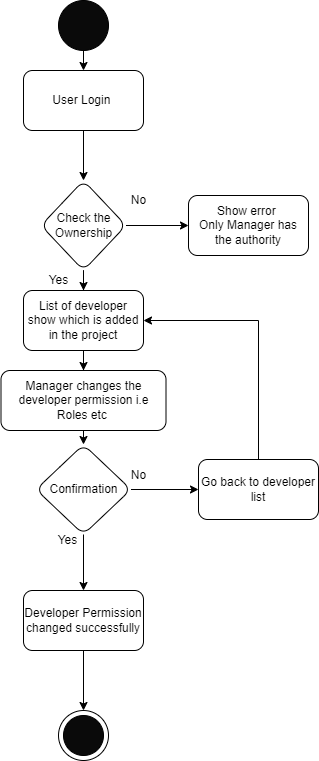

The diagram above was exported from draw.io. Its source (the exported page's mxGraphModel, read from the mxfile embedded in the PNG):
<mxGraphModel dx="398" dy="415" grid="1" gridSize="10" guides="1" tooltips="1" connect="1" arrows="1" fold="1" page="1" pageScale="1" pageWidth="827" pageHeight="1169" math="0" shadow="0">
  <root>
    <mxCell id="0" />
    <mxCell id="1" parent="0" />
    <mxCell id="vSj5OcMLWK0AE6LoMjmY-44" style="edgeStyle=orthogonalEdgeStyle;rounded=0;orthogonalLoop=1;jettySize=auto;html=1;exitX=0.5;exitY=1;exitDx=0;exitDy=0;entryX=0.5;entryY=0;entryDx=0;entryDy=0;" edge="1" parent="1" source="vSj5OcMLWK0AE6LoMjmY-45" target="vSj5OcMLWK0AE6LoMjmY-47">
      <mxGeometry relative="1" as="geometry" />
    </mxCell>
    <mxCell id="vSj5OcMLWK0AE6LoMjmY-45" value="" style="ellipse;whiteSpace=wrap;html=1;aspect=fixed;fillColor=#0A0A0A;" vertex="1" parent="1">
      <mxGeometry x="190" y="120" width="50" height="50" as="geometry" />
    </mxCell>
    <mxCell id="vSj5OcMLWK0AE6LoMjmY-46" value="" style="edgeStyle=orthogonalEdgeStyle;rounded=0;orthogonalLoop=1;jettySize=auto;html=1;" edge="1" parent="1" source="vSj5OcMLWK0AE6LoMjmY-47" target="vSj5OcMLWK0AE6LoMjmY-52">
      <mxGeometry relative="1" as="geometry" />
    </mxCell>
    <mxCell id="vSj5OcMLWK0AE6LoMjmY-47" value="User Login&amp;nbsp;" style="rounded=1;whiteSpace=wrap;html=1;fillColor=#FFFFFF;" vertex="1" parent="1">
      <mxGeometry x="155" y="190" width="120" height="60" as="geometry" />
    </mxCell>
    <mxCell id="vSj5OcMLWK0AE6LoMjmY-48" value="" style="ellipse;whiteSpace=wrap;html=1;aspect=fixed;fillColor=#FFFFFF;" vertex="1" parent="1">
      <mxGeometry x="190" y="830" width="50" height="50" as="geometry" />
    </mxCell>
    <mxCell id="vSj5OcMLWK0AE6LoMjmY-49" value="" style="ellipse;whiteSpace=wrap;html=1;aspect=fixed;fillColor=#0A0A0A;" vertex="1" parent="1">
      <mxGeometry x="195" y="835" width="40" height="40" as="geometry" />
    </mxCell>
    <mxCell id="vSj5OcMLWK0AE6LoMjmY-50" value="" style="edgeStyle=orthogonalEdgeStyle;rounded=0;orthogonalLoop=1;jettySize=auto;html=1;" edge="1" parent="1" source="vSj5OcMLWK0AE6LoMjmY-52" target="vSj5OcMLWK0AE6LoMjmY-53">
      <mxGeometry relative="1" as="geometry" />
    </mxCell>
    <mxCell id="vSj5OcMLWK0AE6LoMjmY-51" value="" style="edgeStyle=orthogonalEdgeStyle;rounded=0;orthogonalLoop=1;jettySize=auto;html=1;" edge="1" parent="1" source="vSj5OcMLWK0AE6LoMjmY-52" target="vSj5OcMLWK0AE6LoMjmY-57">
      <mxGeometry relative="1" as="geometry" />
    </mxCell>
    <mxCell id="vSj5OcMLWK0AE6LoMjmY-52" value="Check the Ownership" style="rhombus;whiteSpace=wrap;html=1;fillColor=#FFFFFF;rounded=1;" vertex="1" parent="1">
      <mxGeometry x="172.5" y="300" width="85" height="90" as="geometry" />
    </mxCell>
    <mxCell id="vSj5OcMLWK0AE6LoMjmY-53" value="Show error&amp;nbsp;&lt;br&gt;Only Manager has the authority" style="whiteSpace=wrap;html=1;fillColor=#FFFFFF;rounded=1;" vertex="1" parent="1">
      <mxGeometry x="320" y="315" width="120" height="60" as="geometry" />
    </mxCell>
    <mxCell id="vSj5OcMLWK0AE6LoMjmY-54" value="No" style="text;html=1;align=center;verticalAlign=middle;resizable=0;points=[];autosize=1;strokeColor=none;fillColor=none;" vertex="1" parent="1">
      <mxGeometry x="255" y="310" width="30" height="20" as="geometry" />
    </mxCell>
    <mxCell id="vSj5OcMLWK0AE6LoMjmY-55" value="Yes" style="text;html=1;align=center;verticalAlign=middle;resizable=0;points=[];autosize=1;strokeColor=none;fillColor=none;" vertex="1" parent="1">
      <mxGeometry x="170" y="390" width="40" height="20" as="geometry" />
    </mxCell>
    <mxCell id="vSj5OcMLWK0AE6LoMjmY-68" value="" style="edgeStyle=orthogonalEdgeStyle;rounded=0;orthogonalLoop=1;jettySize=auto;html=1;" edge="1" parent="1" source="vSj5OcMLWK0AE6LoMjmY-57" target="vSj5OcMLWK0AE6LoMjmY-67">
      <mxGeometry relative="1" as="geometry" />
    </mxCell>
    <mxCell id="vSj5OcMLWK0AE6LoMjmY-57" value="List of developer show which is added in the project" style="whiteSpace=wrap;html=1;fillColor=#FFFFFF;rounded=1;" vertex="1" parent="1">
      <mxGeometry x="155" y="410" width="120" height="60" as="geometry" />
    </mxCell>
    <mxCell id="vSj5OcMLWK0AE6LoMjmY-58" value="" style="edgeStyle=orthogonalEdgeStyle;rounded=0;orthogonalLoop=1;jettySize=auto;html=1;" edge="1" parent="1" source="vSj5OcMLWK0AE6LoMjmY-60" target="vSj5OcMLWK0AE6LoMjmY-61">
      <mxGeometry relative="1" as="geometry" />
    </mxCell>
    <mxCell id="vSj5OcMLWK0AE6LoMjmY-59" value="" style="edgeStyle=orthogonalEdgeStyle;rounded=0;orthogonalLoop=1;jettySize=auto;html=1;" edge="1" parent="1" source="vSj5OcMLWK0AE6LoMjmY-60" target="vSj5OcMLWK0AE6LoMjmY-64">
      <mxGeometry relative="1" as="geometry" />
    </mxCell>
    <mxCell id="vSj5OcMLWK0AE6LoMjmY-60" value="Confirmation" style="rhombus;whiteSpace=wrap;html=1;fillColor=#FFFFFF;rounded=1;" vertex="1" parent="1">
      <mxGeometry x="167.5" y="564" width="95" height="90" as="geometry" />
    </mxCell>
    <mxCell id="vSj5OcMLWK0AE6LoMjmY-66" style="edgeStyle=orthogonalEdgeStyle;rounded=0;orthogonalLoop=1;jettySize=auto;html=1;exitX=0.5;exitY=0;exitDx=0;exitDy=0;entryX=1;entryY=0.5;entryDx=0;entryDy=0;" edge="1" parent="1" source="vSj5OcMLWK0AE6LoMjmY-61" target="vSj5OcMLWK0AE6LoMjmY-57">
      <mxGeometry relative="1" as="geometry" />
    </mxCell>
    <mxCell id="vSj5OcMLWK0AE6LoMjmY-61" value="Go back to developer list" style="whiteSpace=wrap;html=1;fillColor=#FFFFFF;rounded=1;" vertex="1" parent="1">
      <mxGeometry x="330" y="579" width="120" height="60" as="geometry" />
    </mxCell>
    <mxCell id="vSj5OcMLWK0AE6LoMjmY-62" value="No" style="text;html=1;align=center;verticalAlign=middle;resizable=0;points=[];autosize=1;strokeColor=none;fillColor=none;" vertex="1" parent="1">
      <mxGeometry x="255" y="585" width="30" height="20" as="geometry" />
    </mxCell>
    <mxCell id="vSj5OcMLWK0AE6LoMjmY-63" style="edgeStyle=orthogonalEdgeStyle;rounded=0;orthogonalLoop=1;jettySize=auto;html=1;exitX=0.5;exitY=1;exitDx=0;exitDy=0;entryX=0.5;entryY=0;entryDx=0;entryDy=0;" edge="1" parent="1" source="vSj5OcMLWK0AE6LoMjmY-64" target="vSj5OcMLWK0AE6LoMjmY-48">
      <mxGeometry relative="1" as="geometry" />
    </mxCell>
    <mxCell id="vSj5OcMLWK0AE6LoMjmY-64" value="Developer Permission changed successfully" style="whiteSpace=wrap;html=1;fillColor=#FFFFFF;rounded=1;" vertex="1" parent="1">
      <mxGeometry x="155" y="710" width="120" height="60" as="geometry" />
    </mxCell>
    <mxCell id="vSj5OcMLWK0AE6LoMjmY-65" value="Yes" style="text;html=1;align=center;verticalAlign=middle;resizable=0;points=[];autosize=1;strokeColor=none;fillColor=none;" vertex="1" parent="1">
      <mxGeometry x="179" y="650" width="40" height="20" as="geometry" />
    </mxCell>
    <mxCell id="vSj5OcMLWK0AE6LoMjmY-69" style="edgeStyle=orthogonalEdgeStyle;rounded=0;orthogonalLoop=1;jettySize=auto;html=1;exitX=0.5;exitY=1;exitDx=0;exitDy=0;entryX=0.5;entryY=0;entryDx=0;entryDy=0;" edge="1" parent="1" source="vSj5OcMLWK0AE6LoMjmY-67" target="vSj5OcMLWK0AE6LoMjmY-60">
      <mxGeometry relative="1" as="geometry" />
    </mxCell>
    <mxCell id="vSj5OcMLWK0AE6LoMjmY-67" value="Manager changes the developer permission i.e Roles etc&amp;nbsp;" style="whiteSpace=wrap;html=1;fillColor=#FFFFFF;rounded=1;" vertex="1" parent="1">
      <mxGeometry x="132.5" y="490" width="165" height="60" as="geometry" />
    </mxCell>
  </root>
</mxGraphModel>